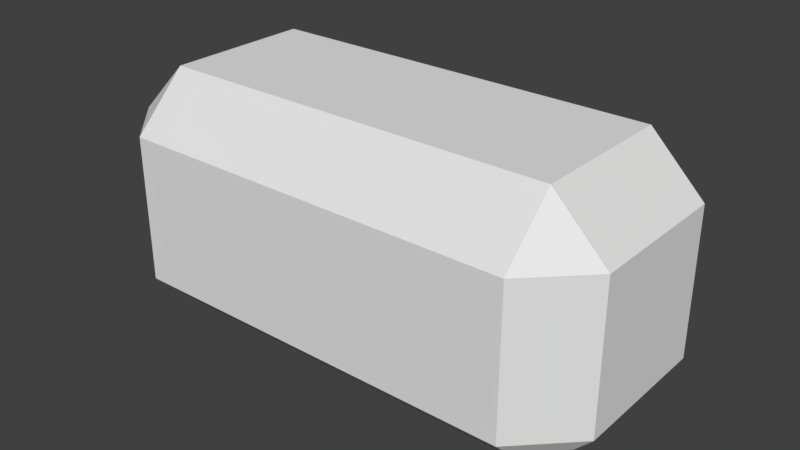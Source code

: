 # Source: entities.blend  (saved by Blender 2.79.0; exported with 4.5.12 LTS)
import bpy
from mathutils import Matrix  # noqa: F401  (used for matrix-valued properties, if any)

bpy.ops.wm.read_factory_settings(use_empty=True)
scene = bpy.context.scene
scene.name = 'Scene'

# ---- collections
col_collection_1 = bpy.data.collections.new('Collection 1'); scene.collection.children.link(col_collection_1)

# ---- world
world_world = bpy.data.worlds.new('World'); scene.world = world_world
world_world.color = (0.05088, 0.05088, 0.05088)
world_world.use_sun_shadow = False
world_world.sun_shadow_jitter_overblur = 0.0
world_world.cycles.sampling_method = 'MANUAL'

# ---- meshes
me_cube_003 = bpy.data.meshes.new('Cube.003')
me_cube_003.from_pydata([(-0.07889, 0.05, -0.02889), (-0.07889, 0.02889, -0.05), (-0.1, 0.02889, -0.02889), (-0.07889, -0.02889, -0.05), (-0.07889, -0.05, -0.02889), (-0.1, -0.02889, -0.02889), (-0.07889, 0.05, 0.02889), (-0.1, 0.02889, 0.02889), (-0.07889, 0.02889, 0.05), (-0.07889, -0.05, 0.02889), (-0.07889, -0.02889, 0.05), (-0.1, -0.02889, 0.02889), (0.07889, 0.05, -0.02889), (0.1, 0.02889, -0.02889), (0.07889, 0.02889, -0.05), (0.07889, -0.05, -0.02889), (0.07889, -0.02889, -0.05), (0.1, -0.02889, -0.02889), (0.07889, 0.05, 0.02889), (0.07889, 0.02889, 0.05), (0.1, 0.02889, 0.02889), (0.07889, -0.05, 0.02889), (0.1, -0.02889, 0.02889), (0.07889, -0.02889, 0.05)], [], [(14, 16, 3, 1), (20, 22, 17, 13), (21, 9, 4, 15), (2, 5, 11, 7), (8, 10, 23, 19), (0, 1, 2), (3, 4, 5), (6, 7, 8), (9, 10, 11), (12, 13, 14), (15, 16, 17), (18, 19, 20), (21, 22, 23), (6, 0, 2, 7), (1, 3, 5, 2), (4, 9, 11, 5), (10, 8, 7, 11), (18, 6, 8, 19), (9, 21, 23, 10), (22, 20, 19, 23), (12, 18, 20, 13), (21, 15, 17, 22), (16, 14, 13, 17), (0, 12, 14, 1), (15, 4, 3, 16), (6, 18, 12, 0)])
me_cube_003.polygons.foreach_set('use_smooth', [True] * 26)
_k = set([(0, 1), (0, 2), (0, 6), (0, 12), (1, 2), (1, 3), (1, 14), (2, 5), (2, 7), (3, 4), (3, 5), (3, 16), (4, 5), (4, 9), (4, 15), (5, 11), (6, 7), (6, 8), (6, 18), (7, 8), (7, 11), (8, 10), (8, 19), (9, 10), (9, 11), (9, 21), (10, 11), (10, 23), (12, 13), (12, 14), (12, 18), (13, 14), (13, 17), (13, 20), (14, 16), (15, 16), (15, 17), (15, 21), (16, 17), (17, 22), (18, 19), (18, 20), (19, 20), (19, 23), (20, 22), (21, 22), (21, 23), (22, 23)])
me_cube_003.attributes.new('sharp_edge', 'BOOLEAN', 'EDGE').data.foreach_set('value', [ (min(e.vertices), max(e.vertices)) in _k for e in me_cube_003.edges])
_uv = me_cube_003.uv_layers.new(name='UVMap')
_uv.uv.foreach_set('vector', [0.4502, 0.5852, 0.4501, 0.75, 0.0002251, 0.7498, 0.000282, 0.5851, 0.7395, 0.1792, 0.6306, 0.2831, 0.5235, 0.1775, 0.6323, 0.07362, 0.45, 0.9999, 0.0001389, 0.9997, 0.0001958, 0.835, 0.4501, 0.8351, 0.5235, 0.5342, 0.6323, 0.4303, 0.7395, 0.5359, 0.6306, 0.6398, 0.0003976, 0.25, 0.0004544, 0.08528, 0.4504, 0.08544, 0.4503, 0.2502, 0.4508, 0.5887, 0.4507, 0.4864, 0.5235, 0.5342, 0.5783, 0.3568, 0.6799, 0.3568, 0.6323, 0.4303, 0.583, 0.7132, 0.6306, 0.6398, 0.6846, 0.7132, 0.8121, 0.4814, 0.8122, 0.5836, 0.7395, 0.5359, 0.6799, 0.0001389, 0.6323, 0.07362, 0.5783, 0.0001403, 0.4508, 0.232, 0.4507, 0.1298, 0.5235, 0.1775, 0.8121, 0.1247, 0.8122, 0.2269, 0.7395, 0.1792, 0.583, 0.3565, 0.6306, 0.2831, 0.6846, 0.3565, 0.583, 0.7132, 0.4508, 0.5887, 0.5235, 0.5342, 0.6306, 0.6398, 0.4507, 0.4864, 0.5783, 0.3568, 0.6323, 0.4303, 0.5235, 0.5342, 0.6799, 0.3568, 0.8121, 0.4814, 0.7395, 0.5359, 0.6323, 0.4303, 0.8122, 0.5836, 0.6846, 0.7132, 0.6306, 0.6398, 0.7395, 0.5359, 0.4503, 0.3353, 0.0003682, 0.3352, 0.0003976, 0.25, 0.4503, 0.2502, 0.0004838, 0.0001389, 0.4504, 0.0002942, 0.4504, 0.08544, 0.0004544, 0.08528, 0.6306, 0.2831, 0.7395, 0.1792, 0.8122, 0.2269, 0.6846, 0.3565, 0.6799, 0.0001389, 0.8121, 0.1247, 0.7395, 0.1792, 0.6323, 0.07362, 0.583, 0.3565, 0.4508, 0.232, 0.5235, 0.1775, 0.6306, 0.2831, 0.4507, 0.1298, 0.5783, 0.0001403, 0.6323, 0.07362, 0.5235, 0.1775, 0.0003114, 0.4999, 0.4502, 0.5001, 0.4502, 0.5852, 0.000282, 0.5851, 0.4501, 0.8351, 0.0001958, 0.835, 0.0002251, 0.7498, 0.4501, 0.75, 0.0003682, 0.3352, 0.4503, 0.3353, 0.4502, 0.5001, 0.0003114, 0.4999])
me_cube_003.use_remesh_preserve_volume = False
me_cube_003.use_remesh_preserve_attributes = False
me_cube_003.use_mirror_vertex_groups = False
me_cube_003.update()
me_cube_003.normals_split_custom_set([tuple(v) for v in zip(*[iter([0.0, 0.0, -1.0, 0.0, 0.0, -1.0, 0.0, 0.0, -1.0, 0.0, 0.0, -1.0, 1.0, -5.581e-08, 0.0, 1.0, -5.581e-08, 0.0, 1.0, -5.581e-08, 0.0, 1.0, -5.581e-08, 0.0, 0.0, -1.0, 0.0, 0.0, -1.0, 0.0, 0.0, -1.0, 0.0, 0.0, -1.0, 0.0, -1.0, 5.581e-08, 0.0, -1.0, 5.581e-08, 0.0, -1.0, 5.581e-08, 0.0, -1.0, 5.581e-08, 0.0, 0.0, 0.0, 1.0, 0.0, 0.0, 1.0, 0.0, 0.0, 1.0, 0.0, 0.0, 1.0, -0.5774, 0.5774, -0.5774, -0.5774, 0.5774, -0.5774, -0.5774, 0.5774, -0.5774, -0.5774, -0.5774, -0.5774, -0.5774, -0.5774, -0.5774, -0.5774, -0.5774, -0.5774, -0.5774, 0.5774, 0.5774, -0.5774, 0.5774, 0.5774, -0.5774, 0.5774, 0.5774, -0.5774, -0.5774, 0.5774, -0.5774, -0.5774, 0.5774, -0.5774, -0.5774, 0.5774, 0.5774, 0.5774, -0.5774, 0.5774, 0.5774, -0.5774, 0.5774, 0.5774, -0.5774, 0.5774, -0.5774, -0.5774, 0.5774, -0.5774, -0.5774, 0.5774, -0.5774, -0.5774, 0.5774, 0.5774, 0.5774, 0.5774, 0.5774, 0.5774, 0.5774, 0.5774, 0.5774, 0.5774, -0.5774, 0.5774, 0.5774, -0.5774, 0.5774, 0.5774, -0.5774, 0.5774, -0.7071, 0.7071, 3.374e-08, -0.7071, 0.7071, 3.374e-08, -0.7071, 0.7071, 3.374e-08, -0.7071, 0.7071, 3.374e-08, -0.7071, 4.049e-08, -0.7071, -0.7071, 4.049e-08, -0.7071, -0.7071, 4.049e-08, -0.7071, -0.7071, 4.049e-08, -0.7071, -0.7071, -0.7071, -3.374e-08, -0.7071, -0.7071, -3.374e-08, -0.7071, -0.7071, -3.374e-08, -0.7071, -0.7071, -3.374e-08, -0.7071, -4.049e-08, 0.7071, -0.7071, -4.049e-08, 0.7071, -0.7071, -4.049e-08, 0.7071, -0.7071, -4.049e-08, 0.7071, 0.0, 0.7071, 0.7071, 0.0, 0.7071, 0.7071, 0.0, 0.7071, 0.7071, 0.0, 0.7071, 0.7071, 0.0, -0.7071, 0.7071, 0.0, -0.7071, 0.7071, 0.0, -0.7071, 0.7071, 0.0, -0.7071, 0.7071, 0.7071, -6.749e-08, 0.7071, 0.7071, -6.749e-08, 0.7071, 0.7071, -6.749e-08, 0.7071, 0.7071, -6.749e-08, 0.7071, 0.7071, 0.7071, 3.374e-08, 0.7071, 0.7071, 3.374e-08, 0.7071, 0.7071, 3.374e-08, 0.7071, 0.7071, 3.374e-08, 0.7071, -0.7071, -3.374e-08, 0.7071, -0.7071, -3.374e-08, 0.7071, -0.7071, -3.374e-08, 0.7071, -0.7071, -3.374e-08, 0.7071, 4.049e-08, -0.7071, 0.7071, 4.049e-08, -0.7071, 0.7071, 4.049e-08, -0.7071, 0.7071, 4.049e-08, -0.7071, 0.0, 0.7071, -0.7071, 0.0, 0.7071, -0.7071, 0.0, 0.7071, -0.7071, 0.0, 0.7071, -0.7071, 0.0, -0.7071, -0.7071, 0.0, -0.7071, -0.7071, 0.0, -0.7071, -0.7071, 0.0, -0.7071, -0.7071, 0.0, 1.0, 0.0, 0.0, 1.0, 0.0, 0.0, 1.0, 0.0, 0.0, 1.0, 0.0])] * 3)])

# ---- objects
ob_brick = bpy.data.objects.new('brick', me_cube_003)

# ---- transforms, parenting, visibility, modifiers, constraints
ob_brick.location = (0.6035, 0.0, 0.0)
ob_brick.color = (0.8, 0.8, 0.8, 1.0)
ob_brick.lineart.crease_threshold = 0.0

# ---- collection membership
col_collection_1.objects.link(ob_brick)

# ---- scene / render settings (as saved in the file)
scene.frame_start = 1; scene.frame_end = 250; scene.frame_set(1)
scene.render.engine = 'BLENDER_EEVEE_NEXT'
scene.render.resolution_percentage = 50
scene.render.dither_intensity = 0.0
scene.cycles.use_denoising = False
scene.cycles.samples = 128
scene.cycles.sampling_pattern = 'TABULATED_SOBOL'
scene.cycles.use_adaptive_sampling = False
scene.cycles.use_light_tree = False
scene.cycles.blur_glossy = 0.0
scene.cycles.sample_clamp_indirect = 0.0
scene.view_settings.view_transform = 'Standard'
bpy.context.view_layer.update()

# ---- added for rendering (the .blend has no active camera and no usable light): camera, sun
cam_auto = bpy.data.cameras.new('AutoCamera')
cam_auto.lens = 50.0
cam_auto.sensor_width = 36.0
cam_auto.clip_end = 1000.0
ob_auto_camera = bpy.data.objects.new('AutoCamera', cam_auto)
scene.collection.objects.link(ob_auto_camera)
ob_auto_camera.location = (0.830174, -0.271959, 0.181306)
ob_auto_camera.rotation_euler = (1.09748, -7.21219e-08, 0.694738)
scene.camera = ob_auto_camera
light_auto_sun = bpy.data.lights.new('AutoSun', 'SUN')
light_auto_sun.energy = 3.0
light_auto_sun.angle = 0.0523599
ob_auto_sun = bpy.data.objects.new('AutoSun', light_auto_sun)
scene.collection.objects.link(ob_auto_sun)
ob_auto_sun.rotation_euler = (0.872665, 0.174533, 0.523599)
bpy.context.view_layer.update()

